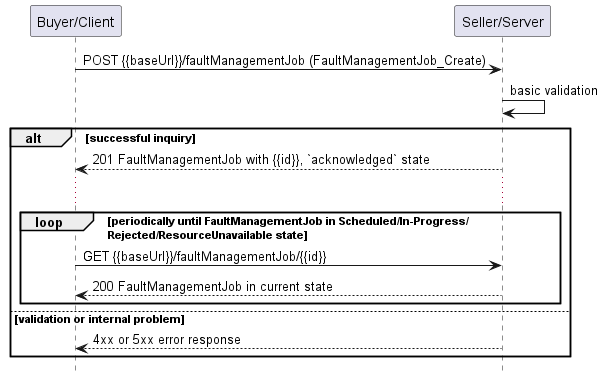

The diagram above was rendered by PlantUML. Its source (embedded in the PNG):
@startuml useCase1Polling

hide footbox

participant "Buyer/Client" as B
participant "Seller/Server" as S


B -> S : POST {{baseUrl}}/faultManagementJob (FaultManagementJob_Create)
S -> S : basic validation

alt successful inquiry
  S --> B : 201 FaultManagementJob with {{id}}, `acknowledged` state
  
  ...

  loop periodically until FaultManagementJob in Scheduled/In-Progress/\nRejected/ResourceUnavailable state
      B -> S :   GET {{baseUrl}}/faultManagementJob/{{id}}
      return 200 FaultManagementJob in current state
  end

else validation or internal problem
  S --> B : 4xx or 5xx error response
end


@enduml